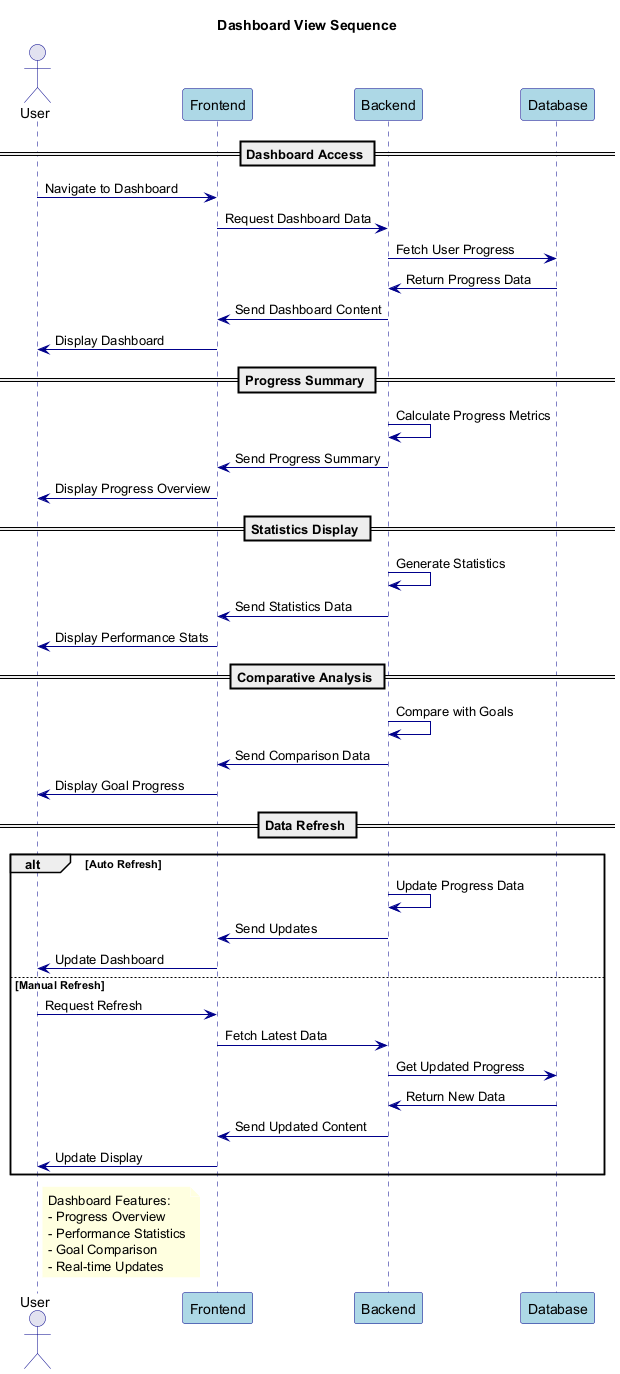

The diagram above was rendered by PlantUML. Its source (embedded in the PNG):
@startuml DashboardView

' Styling
skinparam backgroundColor white
skinparam sequence {
    ArrowColor DarkBlue
    ActorBorderColor DarkBlue
    LifeLineBorderColor DarkBlue
    ParticipantBorderColor DarkBlue
    ParticipantBackgroundColor LightBlue
}
skinparam note {
    BackgroundColor LightYellow
    BorderColor DarkYellow
    FontColor Black
}

title Dashboard View Sequence

actor User
participant "Frontend" as FE
participant "Backend" as BE
participant "Database" as DB

== Dashboard Access ==

User -> FE: Navigate to Dashboard
FE -> BE: Request Dashboard Data
BE -> DB: Fetch User Progress
DB -> BE: Return Progress Data
BE -> FE: Send Dashboard Content
FE -> User: Display Dashboard

== Progress Summary ==

BE -> BE: Calculate Progress Metrics
BE -> FE: Send Progress Summary
FE -> User: Display Progress Overview

== Statistics Display ==

BE -> BE: Generate Statistics
BE -> FE: Send Statistics Data
FE -> User: Display Performance Stats

== Comparative Analysis ==

BE -> BE: Compare with Goals
BE -> FE: Send Comparison Data
FE -> User: Display Goal Progress

== Data Refresh ==

alt Auto Refresh
    BE -> BE: Update Progress Data
    BE -> FE: Send Updates
    FE -> User: Update Dashboard
else Manual Refresh
    User -> FE: Request Refresh
    FE -> BE: Fetch Latest Data
    BE -> DB: Get Updated Progress
    DB -> BE: Return New Data
    BE -> FE: Send Updated Content
    FE -> User: Update Display
end

note right of User
  Dashboard Features:
  - Progress Overview
  - Performance Statistics
  - Goal Comparison
  - Real-time Updates
end note

@enduml